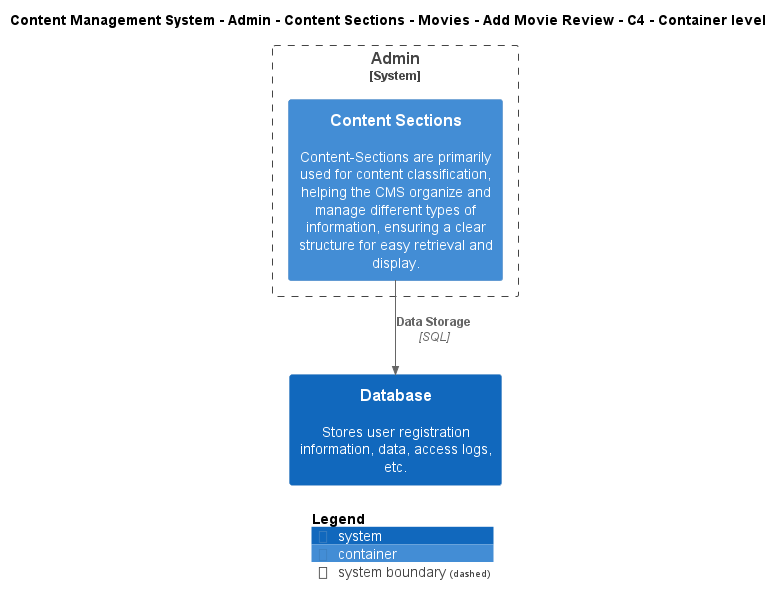

The diagram above was rendered by PlantUML. Its source (embedded in the PNG):
@startuml
!include ..\..\..\..\..\..\..\..\..\.c4s\C4_Container.puml

AddElementTag("c4interflow:lifecycle:new", $bgColor=green, $fontColor=#ffffff, $borderColor=green, $shadowing="False")
AddElementTag("c4interflow:lifecycle:changed", $bgColor=orange, $fontColor=#ffffff, $borderColor=orange, $shadowing="False")
AddElementTag("c4interflow:lifecycle:removed", $bgColor=red, $fontColor=#ffffff, $borderColor=red, $shadowing="False")

AddRelTag("c4interflow:lifecycle:new", $textColor=green, $lineColor=green)
AddRelTag("c4interflow:lifecycle:changed", $textColor=orange, $lineColor=orange)
AddRelTag("c4interflow:lifecycle:removed", $textColor=red, $lineColor=red)

SHOW_PERSON_PORTRAIT()
LAYOUT_TOP_DOWN()

skinparam linetype polyline

title Content Management System - Admin - Content Sections - Movies - Add Movie Review - C4 - Container level


System_Boundary(ContentManagementSystem.SoftwareSystems.Admin, "Admin") {
    Container(ContentManagementSystem.SoftwareSystems.Admin.Containers.ContentSections, "Content Sections", "", "Content-Sections are primarily used for content classification, helping the CMS organize and manage different types of information, ensuring a clear structure for easy retrieval and display.")
}
System(ContentManagementSystem.SoftwareSystems.Database, "Database", "Stores user registration information, data, access logs, etc.")

Rel(ContentManagementSystem.SoftwareSystems.Admin.Containers.ContentSections, ContentManagementSystem.SoftwareSystems.Database, "Data Storage", "SQL", $tags="protocol:sql")


SHOW_LEGEND()
@enduml